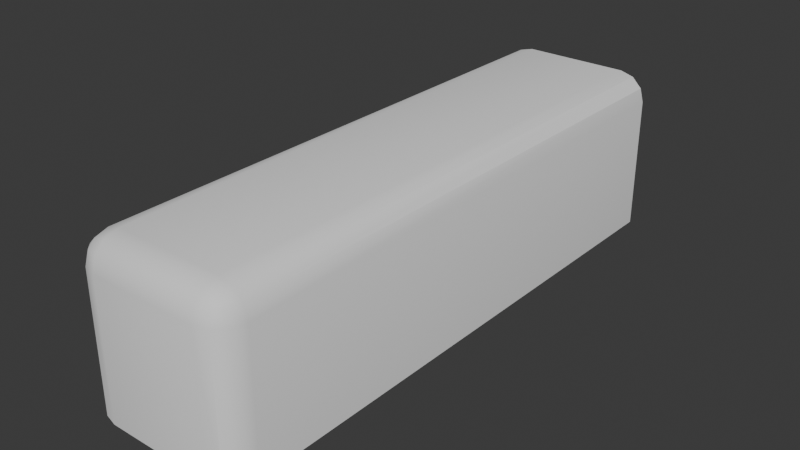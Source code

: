 # Source: Pianino.blend  (saved by Blender 4.2.66; exported with 4.5.12 LTS)
import bpy
from mathutils import Matrix  # noqa: F401  (used for matrix-valued properties, if any)

bpy.ops.wm.read_factory_settings(use_empty=True)
scene = bpy.context.scene
scene.name = 'Scene'

# ---- collections
col_collection = bpy.data.collections.new('Collection'); scene.collection.children.link(col_collection)

# ---- node groups
ng_smooth_by_angle = bpy.data.node_groups.new('Smooth by Angle', 'GeometryNodeTree')
_s = ng_smooth_by_angle.interface.new_socket(name='Mesh', in_out='OUTPUT', socket_type='NodeSocketGeometry')
_s = ng_smooth_by_angle.interface.new_socket(name='Mesh', in_out='INPUT', socket_type='NodeSocketGeometry')
_s = ng_smooth_by_angle.interface.new_socket(name='Angle', in_out='INPUT', socket_type='NodeSocketFloat')
_s.subtype = 'ANGLE'
_s.default_value = 0.5236
_s.min_value = 0.0
_s.max_value = 3.142
_s.description = 'Maximum face angle for smooth edges'
_s = ng_smooth_by_angle.interface.new_socket(name='Ignore Sharpness', in_out='INPUT', socket_type='NodeSocketBool')
_s.force_non_field = True
ng_smooth_by_angle.description = 'Set the sharpness of mesh edges based on the angle between the neighboring faces'
ng_smooth_by_angle.is_modifier = True
_N = ng_smooth_by_angle.nodes; _L = ng_smooth_by_angle.links
n0 = _N.new('GeometryNodeSetShadeSmooth'); n0.name = 'Set Shade Smooth'; n0.location = (120, -80)
n0.domain = 'EDGE'
n1 = _N.new('GeometryNodeSetShadeSmooth'); n1.name = 'Set Shade Smooth.001'; n1.location = (300, -80)
n2 = _N.new('NodeGroupOutput'); n2.name = 'Group Output'; n2.location = (480, -80)
n3 = _N.new('GeometryNodeInputMeshEdgeAngle'); n3.name = 'Edge Angle'; n3.location = (-440, -240)
n4 = _N.new('NodeGroupInput'); n4.name = 'Group Input'; n4.location = (-80, -80)
n5 = _N.new('GeometryNodeInputEdgeSmooth'); n5.name = 'Is Edge Smooth'; n5.location = (-260, -120)
n6 = _N.new('GeometryNodeInputShadeSmooth'); n6.name = 'Is Shade Smooth'; n6.location = (-440, -397)
n7 = _N.new('FunctionNodeCompare'); n7.name = 'Compare'; n7.location = (-260, -260)
n7.operation = 'LESS_EQUAL'
n7.inputs[6].default_value = (0.0, 0.0, 0.0, 0.0)
n7.inputs[7].default_value = (0.0, 0.0, 0.0, 0.0)
n8 = _N.new('FunctionNodeBooleanMath'); n8.name = 'Boolean Math.001'; n8.location = (-80, -260)
n9 = _N.new('NodeGroupInput'); n9.name = 'Group Input.001'; n9.location = (-440, -329)
n10 = _N.new('NodeGroupInput'); n10.name = 'Group Input.002'; n10.location = (-259, -189)
n11 = _N.new('FunctionNodeBooleanMath'); n11.name = 'Boolean Math'; n11.location = (-80, -149)
n11.operation = 'OR'
n12 = _N.new('FunctionNodeBooleanMath'); n12.name = 'Boolean Math.002'; n12.location = (-260, -380)
n12.operation = 'OR'
n13 = _N.new('NodeGroupInput'); n13.name = 'Group Input.003'; n13.location = (-440, -460)
_L.new(n3.outputs[0], n7.inputs[0])
_L.new(n1.outputs[0], n2.inputs[0])
_L.new(n9.outputs[1], n7.inputs[1])
_L.new(n7.outputs[0], n8.inputs[0])
_L.new(n4.outputs[0], n0.inputs[0])
_L.new(n0.outputs[0], n1.inputs[0])
_L.new(n8.outputs[0], n0.inputs[2])
_L.new(n10.outputs[2], n11.inputs[1])
_L.new(n5.outputs[0], n11.inputs[0])
_L.new(n11.outputs[0], n0.inputs[1])
_L.new(n13.outputs[2], n12.inputs[1])
_L.new(n6.outputs[0], n12.inputs[0])
_L.new(n12.outputs[0], n8.inputs[1])
n2.is_active_output = True

# ---- world
world_world = bpy.data.worlds.new('World'); scene.world = world_world
world_world.use_nodes = True; world_world.node_tree.nodes.clear()
_N = world_world.node_tree.nodes; _L = world_world.node_tree.links
n0 = _N.new('ShaderNodeOutputWorld'); n0.name = 'World Output'; n0.location = (300, 300)
n1 = _N.new('ShaderNodeBackground'); n1.name = 'Background'; n1.location = (10, 300)
n1.inputs[0].default_value = (0.05088, 0.05088, 0.05088, 1.0)
_L.new(n1.outputs[0], n0.inputs[0])
n0.is_active_output = True
world_world.color = (0.05088, 0.05088, 0.05088)
world_world.sun_shadow_jitter_overblur = 0.0

# ---- meshes
me_cube_001 = bpy.data.meshes.new('Cube.001')
me_cube_001.from_pydata([(-1.0, 0.0, -2.0), (1.0, 0.0, -2.0), (-0.6621, -7.0, -2.0), (-1.0, -6.662, -2.0), (-0.8311, -6.955, -2.0), (-0.9547, -6.831, -2.0), (-0.6621, -7.0, -0.3379), (-0.6621, -6.662, 0.0), (-1.0, -6.662, -0.3379), (-0.6621, -6.955, -0.1692), (-0.8308, -6.955, -0.3379), (-0.8237, -6.911, -0.1763), (-0.8308, -6.662, -0.04514), (-0.6621, -6.831, -0.04514), (-0.8237, -6.824, -0.08899), (-0.9549, -6.831, -0.3379), (-0.9549, -6.662, -0.1692), (-0.911, -6.824, -0.1763), (-1.0, 0.0, -0.3379), (-0.6621, 0.0, 0.0), (-0.9547, 0.0, -0.1689), (-0.8311, 0.0, -0.04527), (1.0, -6.662, -2.0), (0.6621, -7.0, -2.0), (0.9547, -6.831, -2.0), (0.8311, -6.955, -2.0), (0.6621, -6.662, 0.0), (0.6621, -7.0, -0.3379), (1.0, -6.662, -0.3379), (0.6621, -6.831, -0.04514), (0.8308, -6.662, -0.04514), (0.8237, -6.824, -0.08899), (0.8308, -6.955, -0.3379), (0.6621, -6.955, -0.1692), (0.8237, -6.911, -0.1763), (0.9549, -6.662, -0.1692), (0.9549, -6.831, -0.3379), (0.911, -6.824, -0.1763), (0.6621, 0.0, 0.0), (1.0, 0.0, -0.3379), (0.8311, 0.0, -0.04527), (0.9547, 0.0, -0.1689)], [], [(23, 27, 6, 2), (1, 39, 28, 22), (38, 19, 7, 26), (3, 8, 18, 0), (0, 18, 20, 21, 19, 38, 40, 41, 39, 1), (6, 9, 11, 10), (9, 13, 14, 11), (7, 12, 14, 13), (12, 16, 17, 14), (8, 15, 17, 16), (15, 10, 11, 17), (11, 14, 17), (26, 29, 31, 30), (29, 33, 34, 31), (27, 32, 34, 33), (32, 36, 37, 34), (28, 35, 37, 36), (35, 30, 31, 37), (31, 34, 37), (2, 6, 10, 4), (4, 10, 15, 5), (5, 15, 8, 3), (7, 19, 21, 12), (12, 21, 20, 16), (16, 20, 18, 8), (38, 26, 30, 40), (40, 30, 35, 41), (41, 35, 28, 39), (27, 23, 25, 32), (32, 25, 24, 36), (36, 24, 22, 28), (26, 7, 13, 29), (29, 13, 9, 33), (33, 9, 6, 27), (0, 1, 22, 24, 25, 23, 2, 4, 5, 3)])
me_cube_001.polygons.foreach_set('use_smooth', [True] * 35)
_uv = me_cube_001.uv_layers.new(name='UVMap')
_uv.uv.foreach_set('vector', [0.375, 0.7922, 0.5828, 0.7922, 0.5828, 0.9578, 0.375, 0.9578, 0.375, 0.5, 0.5828, 0.5, 0.5828, 0.7379, 0.375, 0.7379, 0.6672, 0.5, 0.8328, 0.5, 0.8328, 0.7379, 0.6672, 0.7379, 0.375, 0.01207, 0.5828, 0.01207, 0.5828, 0.25, 0.375, 0.25, 0.375, 0.25, 0.5828, 0.25, 0.6039, 0.2557, 0.6193, 0.2711, 0.625, 0.2922, 0.625, 0.4578, 0.6193, 0.4789, 0.6039, 0.4943, 0.5828, 0.5, 0.375, 0.5, 0.5828, 0.9578, 0.6039, 0.9578, 0.603, 1.0, 0.5828, 1.0, 0.6039, 0.9578, 0.625, 0.9578, 0.625, 1.0, 0.603, 1.0, 0.8328, 0.7379, 0.875, 0.7379, 0.875, 0.7437, 0.8328, 0.75, 0.625, 0.01207, 0.6039, 0.01207, 0.603, 0.006297, 0.625, 0.006297, 0.5828, 0.01207, 0.5828, 0.006042, 0.603, 0.006297, 0.6039, 0.01207, 0.5828, 0.006042, 0.5828, 0.0, 0.603, 0.0, 0.603, 0.006297, 0.603, 0.0, 0.625, 0.006297, 0.603, 0.006297, 0.6672, 0.7379, 0.6672, 0.75, 0.647, 0.75, 0.6461, 0.7379, 0.625, 0.7922, 0.6039, 0.7922, 0.603, 0.772, 0.625, 0.772, 0.5828, 0.7922, 0.5828, 0.7711, 0.603, 0.772, 0.6039, 0.7922, 0.5828, 0.7711, 0.5828, 0.744, 0.603, 0.7437, 0.603, 0.772, 0.5828, 0.7379, 0.6039, 0.7379, 0.603, 0.7437, 0.5828, 0.744, 0.6039, 0.7379, 0.6461, 0.7379, 0.647, 0.75, 0.603, 0.7437, 0.625, 0.772, 0.603, 0.772, 0.603, 0.7611, 0.375, 0.9578, 0.5828, 0.9578, 0.5828, 1.0, 0.375, 1.0, 0.375, 0.0, 0.5828, 0.0, 0.5828, 0.006042, 0.375, 0.006034, 0.375, 0.006034, 0.5828, 0.006042, 0.5828, 0.01207, 0.375, 0.01207, 0.8328, 0.7379, 0.8328, 0.5, 0.875, 0.5, 0.875, 0.7379, 0.625, 0.01207, 0.625, 0.25, 0.6039, 0.25, 0.6039, 0.01207, 0.6039, 0.01207, 0.6039, 0.25, 0.5828, 0.25, 0.5828, 0.01207, 0.6672, 0.5, 0.6672, 0.7379, 0.6461, 0.7379, 0.6461, 0.5, 0.6461, 0.5, 0.6461, 0.7379, 0.6039, 0.7379, 0.6039, 0.5, 0.6039, 0.5, 0.6039, 0.7379, 0.5828, 0.7379, 0.5828, 0.5, 0.5828, 0.7922, 0.375, 0.7922, 0.375, 0.7711, 0.5828, 0.7711, 0.5828, 0.7711, 0.375, 0.7711, 0.375, 0.744, 0.5828, 0.744, 0.5828, 0.744, 0.375, 0.744, 0.375, 0.7379, 0.5828, 0.7379, 0.6672, 0.7379, 0.8328, 0.7379, 0.8328, 0.75, 0.6672, 0.75, 0.625, 0.7922, 0.625, 0.9578, 0.6039, 0.9578, 0.6039, 0.7922, 0.6039, 0.7922, 0.6039, 0.9578, 0.5828, 0.9578, 0.5828, 0.7922, 0.125, 0.5, 0.375, 0.5, 0.375, 0.7379, 0.3693, 0.744, 0.3539, 0.7484, 0.3328, 0.75, 0.1672, 0.75, 0.1461, 0.7484, 0.1307, 0.744, 0.125, 0.7379])
me_cube_001.update()

# ---- objects
ob_cube = bpy.data.objects.new('Cube', me_cube_001)

# ---- transforms, parenting, visibility, modifiers, constraints
ob_cube.location = (0.0, 0.0, 0.0)
_m = ob_cube.modifiers.new('Smooth by Angle', 'NODES')
_m.node_group = ng_smooth_by_angle
_m.use_pin_to_last = True
_m.show_group_selector = False

# ---- collection membership
col_collection.objects.link(ob_cube)

# ---- scene / render settings (as saved in the file)
scene.frame_start = 1; scene.frame_end = 250; scene.frame_set(0)
scene.render.engine = 'BLENDER_EEVEE_NEXT'
bpy.context.view_layer.update()

# ---- added for rendering (the .blend has no active camera and no usable light): camera, sun
cam_auto = bpy.data.cameras.new('AutoCamera')
cam_auto.lens = 50.0
cam_auto.sensor_width = 36.0
cam_auto.clip_end = 1000.0
ob_auto_camera = bpy.data.objects.new('AutoCamera', cam_auto)
scene.collection.objects.link(ob_auto_camera)
ob_auto_camera.location = (6.98529, -11.8824, 4.58823)
ob_auto_camera.rotation_euler = (1.09748, -7.21219e-08, 0.694738)
scene.camera = ob_auto_camera
light_auto_sun = bpy.data.lights.new('AutoSun', 'SUN')
light_auto_sun.energy = 3.0
light_auto_sun.angle = 0.0523599
ob_auto_sun = bpy.data.objects.new('AutoSun', light_auto_sun)
scene.collection.objects.link(ob_auto_sun)
ob_auto_sun.rotation_euler = (0.872665, 0.174533, 0.523599)
bpy.context.view_layer.update()

